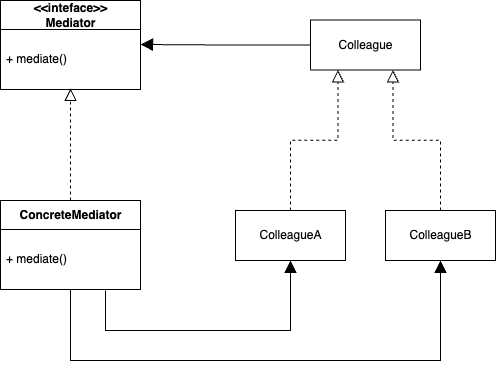

The diagram above was exported from draw.io. Its source (the exported page's mxGraphModel, read from the mxfile embedded in the PNG):
<mxGraphModel dx="2600" dy="2249" grid="1" gridSize="10" guides="1" tooltips="1" connect="1" arrows="1" fold="1" page="1" pageScale="1" pageWidth="827" pageHeight="1169" math="0" shadow="0">
  <root>
    <mxCell id="0" />
    <mxCell id="1" parent="0" />
    <mxCell id="utL9VrLy5aQs-0SfaO1c-6" value="&amp;lt;&amp;lt;inteface&amp;gt;&amp;gt;&lt;br&gt;Mediator" style="swimlane;fontStyle=1;align=center;verticalAlign=middle;childLayout=stackLayout;horizontal=1;startSize=29;horizontalStack=0;resizeParent=1;resizeParentMax=0;resizeLast=0;collapsible=0;marginBottom=0;html=1;" vertex="1" parent="1">
      <mxGeometry x="-1520" y="100" width="140" height="89" as="geometry" />
    </mxCell>
    <mxCell id="utL9VrLy5aQs-0SfaO1c-8" value="+ mediate()" style="text;html=1;strokeColor=none;fillColor=none;align=left;verticalAlign=middle;spacingLeft=4;spacingRight=4;overflow=hidden;rotatable=0;points=[[0,0.5],[1,0.5]];portConstraint=eastwest;" vertex="1" parent="utL9VrLy5aQs-0SfaO1c-6">
      <mxGeometry y="29" width="140" height="60" as="geometry" />
    </mxCell>
    <mxCell id="utL9VrLy5aQs-0SfaO1c-11" style="edgeStyle=orthogonalEdgeStyle;rounded=0;orthogonalLoop=1;jettySize=auto;html=1;entryX=0.5;entryY=0.983;entryDx=0;entryDy=0;entryPerimeter=0;endArrow=block;endFill=0;endSize=10;dashed=1;" edge="1" parent="1" source="utL9VrLy5aQs-0SfaO1c-9" target="utL9VrLy5aQs-0SfaO1c-8">
      <mxGeometry relative="1" as="geometry" />
    </mxCell>
    <mxCell id="utL9VrLy5aQs-0SfaO1c-20" style="edgeStyle=orthogonalEdgeStyle;rounded=0;orthogonalLoop=1;jettySize=auto;html=1;entryX=0.5;entryY=1;entryDx=0;entryDy=0;endArrow=block;endFill=1;endSize=10;exitX=0.75;exitY=1.017;exitDx=0;exitDy=0;exitPerimeter=0;" edge="1" parent="1" source="utL9VrLy5aQs-0SfaO1c-10" target="utL9VrLy5aQs-0SfaO1c-16">
      <mxGeometry relative="1" as="geometry">
        <Array as="points">
          <mxPoint x="-1415" y="430" />
          <mxPoint x="-1230" y="430" />
        </Array>
      </mxGeometry>
    </mxCell>
    <mxCell id="utL9VrLy5aQs-0SfaO1c-21" style="edgeStyle=orthogonalEdgeStyle;rounded=0;orthogonalLoop=1;jettySize=auto;html=1;entryX=0.5;entryY=1;entryDx=0;entryDy=0;endArrow=block;endFill=1;endSize=10;" edge="1" parent="1" source="utL9VrLy5aQs-0SfaO1c-9" target="utL9VrLy5aQs-0SfaO1c-17">
      <mxGeometry relative="1" as="geometry">
        <Array as="points">
          <mxPoint x="-1450" y="460" />
          <mxPoint x="-1080" y="460" />
        </Array>
      </mxGeometry>
    </mxCell>
    <mxCell id="utL9VrLy5aQs-0SfaO1c-9" value="ConcreteMediator" style="swimlane;fontStyle=1;align=center;verticalAlign=middle;childLayout=stackLayout;horizontal=1;startSize=29;horizontalStack=0;resizeParent=1;resizeParentMax=0;resizeLast=0;collapsible=0;marginBottom=0;html=1;" vertex="1" parent="1">
      <mxGeometry x="-1520" y="300" width="140" height="89" as="geometry" />
    </mxCell>
    <mxCell id="utL9VrLy5aQs-0SfaO1c-10" value="+ mediate()" style="text;html=1;strokeColor=none;fillColor=none;align=left;verticalAlign=middle;spacingLeft=4;spacingRight=4;overflow=hidden;rotatable=0;points=[[0,0.5],[1,0.5]];portConstraint=eastwest;" vertex="1" parent="utL9VrLy5aQs-0SfaO1c-9">
      <mxGeometry y="29" width="140" height="60" as="geometry" />
    </mxCell>
    <mxCell id="utL9VrLy5aQs-0SfaO1c-13" style="edgeStyle=orthogonalEdgeStyle;rounded=0;orthogonalLoop=1;jettySize=auto;html=1;entryX=1;entryY=0.25;entryDx=0;entryDy=0;entryPerimeter=0;endArrow=block;endFill=1;endSize=10;" edge="1" parent="1" source="utL9VrLy5aQs-0SfaO1c-12" target="utL9VrLy5aQs-0SfaO1c-8">
      <mxGeometry relative="1" as="geometry" />
    </mxCell>
    <mxCell id="utL9VrLy5aQs-0SfaO1c-12" value="Colleague" style="html=1;" vertex="1" parent="1">
      <mxGeometry x="-1210" y="119.5" width="110" height="50" as="geometry" />
    </mxCell>
    <mxCell id="utL9VrLy5aQs-0SfaO1c-18" style="edgeStyle=orthogonalEdgeStyle;rounded=0;orthogonalLoop=1;jettySize=auto;html=1;entryX=0.25;entryY=1;entryDx=0;entryDy=0;endArrow=block;endFill=0;endSize=10;dashed=1;" edge="1" parent="1" source="utL9VrLy5aQs-0SfaO1c-16" target="utL9VrLy5aQs-0SfaO1c-12">
      <mxGeometry relative="1" as="geometry" />
    </mxCell>
    <mxCell id="utL9VrLy5aQs-0SfaO1c-16" value="ColleagueA" style="html=1;" vertex="1" parent="1">
      <mxGeometry x="-1285" y="310" width="110" height="50" as="geometry" />
    </mxCell>
    <mxCell id="utL9VrLy5aQs-0SfaO1c-19" style="edgeStyle=orthogonalEdgeStyle;rounded=0;orthogonalLoop=1;jettySize=auto;html=1;entryX=0.75;entryY=1;entryDx=0;entryDy=0;endArrow=block;endFill=0;endSize=10;dashed=1;" edge="1" parent="1" source="utL9VrLy5aQs-0SfaO1c-17" target="utL9VrLy5aQs-0SfaO1c-12">
      <mxGeometry relative="1" as="geometry" />
    </mxCell>
    <mxCell id="utL9VrLy5aQs-0SfaO1c-17" value="ColleagueB" style="html=1;" vertex="1" parent="1">
      <mxGeometry x="-1135" y="310" width="110" height="50" as="geometry" />
    </mxCell>
  </root>
</mxGraphModel>